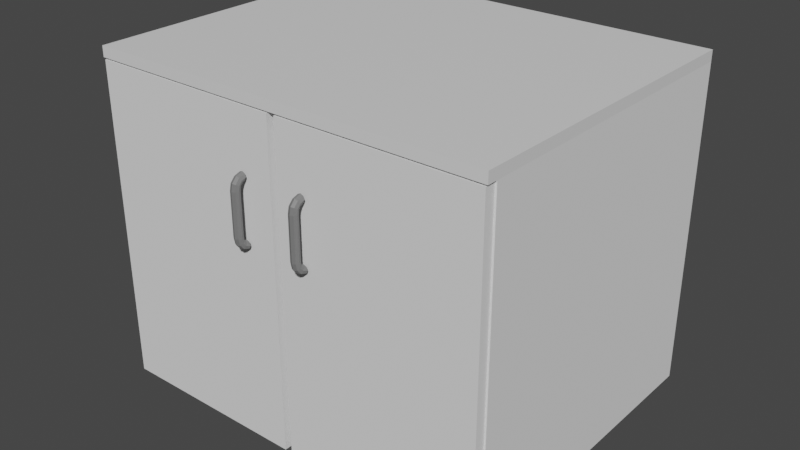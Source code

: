 # Source: KitchenCupboardModel.blend  (saved by Blender 2.93.20; exported with 4.5.12 LTS)
import bpy
from mathutils import Matrix  # noqa: F401  (used for matrix-valued properties, if any)

bpy.ops.wm.read_factory_settings(use_empty=True)
scene = bpy.context.scene
scene.name = 'Scene'

# ---- collections
col_collection = bpy.data.collections.new('Collection'); scene.collection.children.link(col_collection)

# ---- materials (node trees are filled in below, after node groups)
mat_cupboardbody = bpy.data.materials.new('CupboardBody')
mat_cupboardtop = bpy.data.materials.new('CupboardTop')
mat_cupboarddoors = bpy.data.materials.new('CupboardDoors')
mat_handles = bpy.data.materials.new('Handles')

# ---- material node trees
mat_cupboardbody.use_nodes = True; mat_cupboardbody.node_tree.nodes.clear()
_N = mat_cupboardbody.node_tree.nodes; _L = mat_cupboardbody.node_tree.links
n0 = _N.new('ShaderNodeBsdfPrincipled'); n0.name = 'Principled BSDF'; n0.location = (10, 300)
n0.distribution = 'GGX'
n0.subsurface_method = 'BURLEY'
n0.inputs[2].default_value = 0.0
n0.inputs[3].default_value = 1.45
n0.inputs[13].default_value = 0.0
n0.inputs[27].default_value = (0.0, 0.0, 0.0, 1.0)
n0.inputs[28].default_value = 1.0
n1 = _N.new('ShaderNodeOutputMaterial'); n1.name = 'Material Output'; n1.location = (300, 300)
_L.new(n0.outputs[0], n1.inputs[0])
n1.is_active_output = True
mat_cupboardtop.use_nodes = True; mat_cupboardtop.node_tree.nodes.clear()
_N = mat_cupboardtop.node_tree.nodes; _L = mat_cupboardtop.node_tree.links
n0 = _N.new('ShaderNodeBsdfPrincipled'); n0.name = 'Principled BSDF'; n0.location = (10, 300)
n0.distribution = 'GGX'
n0.subsurface_method = 'BURLEY'
n0.inputs[3].default_value = 1.45
n0.inputs[27].default_value = (0.0, 0.0, 0.0, 1.0)
n0.inputs[28].default_value = 1.0
n1 = _N.new('ShaderNodeOutputMaterial'); n1.name = 'Material Output'; n1.location = (300, 300)
_L.new(n0.outputs[0], n1.inputs[0])
n1.is_active_output = True
mat_cupboarddoors.use_nodes = True; mat_cupboarddoors.node_tree.nodes.clear()
_N = mat_cupboarddoors.node_tree.nodes; _L = mat_cupboarddoors.node_tree.links
n0 = _N.new('ShaderNodeBsdfPrincipled'); n0.name = 'Principled BSDF'; n0.location = (10, 300)
n0.distribution = 'GGX'
n0.subsurface_method = 'BURLEY'
n0.inputs[2].default_value = 0.0
n0.inputs[3].default_value = 1.45
n0.inputs[13].default_value = 0.0
n0.inputs[27].default_value = (0.0, 0.0, 0.0, 1.0)
n0.inputs[28].default_value = 1.0
n1 = _N.new('ShaderNodeOutputMaterial'); n1.name = 'Material Output'; n1.location = (300, 300)
_L.new(n0.outputs[0], n1.inputs[0])
n1.is_active_output = True
mat_handles.use_nodes = True; mat_handles.node_tree.nodes.clear()
_N = mat_handles.node_tree.nodes; _L = mat_handles.node_tree.links
n0 = _N.new('ShaderNodeBsdfPrincipled'); n0.name = 'Principled BSDF'; n0.location = (10, 300)
n0.distribution = 'GGX'
n0.subsurface_method = 'BURLEY'
n0.inputs[0].default_value = (0.233, 0.233, 0.233, 1.0)
n0.inputs[1].default_value = 0.2695
n0.inputs[2].default_value = 0.4113
n0.inputs[3].default_value = 1.45
n0.inputs[13].default_value = 0.0
n0.inputs[27].default_value = (0.0, 0.0, 0.0, 1.0)
n0.inputs[28].default_value = 1.0
n1 = _N.new('ShaderNodeOutputMaterial'); n1.name = 'Material Output'; n1.location = (300, 300)
_L.new(n0.outputs[0], n1.inputs[0])
n1.is_active_output = True

# ---- world
world_world = bpy.data.worlds.new('World'); scene.world = world_world
world_world.use_nodes = True; world_world.node_tree.nodes.clear()
_N = world_world.node_tree.nodes; _L = world_world.node_tree.links
n0 = _N.new('ShaderNodeOutputWorld'); n0.name = 'World Output'; n0.location = (300, 300)
n1 = _N.new('ShaderNodeBackground'); n1.name = 'Background'; n1.location = (10, 300)
n1.inputs[0].default_value = (0.05088, 0.05088, 0.05088, 1.0)
_L.new(n1.outputs[0], n0.inputs[0])
n0.is_active_output = True
world_world.color = (0.05088, 0.05088, 0.05088)
world_world.use_sun_shadow = False
world_world.sun_shadow_jitter_overblur = 0.0

# ---- meshes
me_cube = bpy.data.meshes.new('Cube')
me_cube.from_pydata([(-0.4834, -0.373, 0.7687), (-0.4834, 0.373, 0.0), (-0.4834, 0.373, 0.7687), (0.4834, -0.373, 0.7687), (0.4834, 0.373, 0.0), (0.4834, 0.373, 0.7687), (-0.4834, -0.373, 0.0), (0.4834, -0.373, 0.0)], [], [(6, 0, 2, 1), (4, 5, 3, 7), (4, 1, 2, 5), (6, 1, 4, 7), (6, 7, 3, 0)])
_uv = me_cube.uv_layers.new(name='UVMap')
_uv.uv.foreach_set('vector', [0.375, 0.0, 0.625, 0.0, 0.625, 0.25, 0.375, 0.25, 0.375, 0.5, 0.625, 0.5, 0.625, 0.75, 0.375, 0.75, 0.375, 0.5, 0.375, 0.25, 0.625, 0.25, 0.625, 0.5, 0.125, 0.75, 0.125, 0.5, 0.375, 0.5, 0.375, 0.75, 0.125, 0.75, 0.375, 0.75, 0.625, 0.75, 0.625, 0.0])
me_cube.materials.append(mat_cupboardbody)
me_cube.use_remesh_fix_poles = True
me_cube.use_remesh_preserve_attributes = False
me_cube.update()
me_cube_003 = bpy.data.meshes.new('Cube.003')
me_cube_003.from_pydata([(-0.4834, -0.373, 0.7687), (-0.4834, 0.373, 0.7687), (0.4834, -0.373, 0.7687), (0.4834, 0.373, 0.7687), (-0.4834, -0.373, 0.7937), (-0.4834, 0.373, 0.7937), (0.4834, 0.373, 0.7937), (0.4834, -0.373, 0.7937), (0.4834, -0.398, 0.7687), (-0.4834, -0.398, 0.7687), (0.4834, -0.398, 0.7937), (-0.4834, -0.398, 0.7937)], [], [(1, 0, 4, 5), (6, 5, 4, 7), (0, 2, 8, 9), (3, 1, 5, 6), (2, 3, 6, 7), (9, 8, 10, 11), (2, 7, 10, 8), (4, 0, 9, 11), (7, 4, 11, 10)])
_uv = me_cube_003.uv_layers.new(name='UVMap')
_uv.uv.foreach_set('vector', [0.625, 0.25, 0.625, 0.0, 0.625, 0.0, 0.625, 0.25, 0.625, 0.5, 0.875, 0.5, 0.875, 0.75, 0.625, 0.75, 0.625, 1.0, 0.625, 0.75, 0.625, 0.75, 0.625, 1.0, 0.625, 0.5, 0.625, 0.25, 0.625, 0.25, 0.625, 0.5, 0.625, 0.75, 0.625, 0.5, 0.625, 0.5, 0.625, 0.75, 0.625, 1.0, 0.625, 0.75, 0.625, 0.75, 0.625, 1.0, 0.625, 0.75, 0.625, 0.75, 0.625, 0.75, 0.625, 0.75, 0.625, 0.0, 0.625, 0.0, 0.625, 0.0, 0.625, 0.0, 0.625, 0.75, 0.875, 0.75, 0.875, 0.75, 0.625, 0.75])
me_cube_003.materials.append(mat_cupboardtop)
me_cube_003.use_remesh_fix_poles = True
me_cube_003.use_remesh_preserve_attributes = False
me_cube_003.update()
me_cube_004 = bpy.data.meshes.new('Cube.004')
me_cube_004.from_pydata([(-0.4793, -0.373, 0.004099), (0.4793, -0.373, 0.004099), (0.009099, -0.373, 0.004099), (-0.009099, -0.373, 0.004099), (-0.4793, -0.373, 0.7646), (0.4793, -0.373, 0.7646), (-0.009099, -0.373, 0.7646), (0.4793, -0.398, 0.7646), (0.009099, -0.373, 0.7646), (0.009099, -0.398, 0.7646), (-0.009099, -0.398, 0.7646), (-0.4793, -0.398, 0.7646), (-0.4793, -0.398, 0.004099), (0.4793, -0.398, 0.004099), (-0.009099, -0.398, 0.004099), (0.009099, -0.398, 0.004099), (0.04029, -0.373, 0.7646), (0.04029, -0.373, 0.004099), (0.04029, -0.398, 0.7646), (0.04029, -0.398, 0.004099)], [], [(3, 6, 10, 14), (17, 1, 13, 19), (19, 18, 9, 15), (14, 10, 11, 12), (4, 0, 12, 11), (16, 8, 9, 18), (0, 3, 14, 12), (8, 2, 15, 9), (1, 5, 7, 13), (6, 4, 11, 10), (5, 16, 18, 7), (13, 7, 18, 19), (2, 17, 19, 15)])
_uv = me_cube_004.uv_layers.new(name='UVMap')
_uv.uv.foreach_set('vector', [0.3763, 0.8774, 0.6237, 0.8774, 0.6237, 0.8774, 0.3763, 0.8774, 0.3763, 0.8646, 0.3763, 0.7511, 0.3763, 0.7511, 0.3763, 0.8646, 0.3763, 0.8646, 0.6237, 0.8646, 0.6237, 0.8726, 0.3763, 0.8726, 0.3763, 0.8774, 0.6237, 0.8774, 0.6237, 0.9989, 0.3763, 0.9989, 0.6237, 0.9989, 0.3763, 0.9989, 0.3763, 0.9989, 0.6237, 0.9989, 0.6237, 0.8646, 0.6237, 0.8726, 0.6237, 0.8726, 0.6237, 0.8646, 0.3763, 0.9989, 0.3763, 0.8774, 0.3763, 0.8774, 0.3763, 0.9989, 0.6237, 0.8726, 0.3763, 0.8726, 0.3763, 0.8726, 0.6237, 0.8726, 0.3763, 0.7511, 0.6237, 0.7511, 0.6237, 0.7511, 0.3763, 0.7511, 0.6237, 0.8774, 0.6237, 0.9989, 0.6237, 0.9989, 0.6237, 0.8774, 0.6237, 0.7511, 0.6237, 0.8646, 0.6237, 0.8646, 0.6237, 0.7511, 0.3763, 0.7511, 0.6237, 0.7511, 0.6237, 0.8646, 0.3763, 0.8646, 0.3763, 0.8726, 0.3763, 0.8646, 0.3763, 0.8646, 0.3763, 0.8726])
me_cube_004.materials.append(mat_cupboarddoors)
me_cube_004.use_remesh_fix_poles = True
me_cube_004.use_remesh_preserve_attributes = False
me_cube_004.update()
me_cube_005 = bpy.data.meshes.new('Cube.005')
me_cube_005.from_pydata([(0.0769, -0.4155, 0.5), (0.0769, -0.4155, 0.6), (0.08397, -0.4184, 0.5), (0.08397, -0.4184, 0.6), (0.0869, -0.4255, 0.5), (0.0869, -0.4255, 0.6), (0.08397, -0.4325, 0.5), (0.08397, -0.4325, 0.6), (0.0769, -0.4355, 0.5), (0.0769, -0.4355, 0.6), (0.06983, -0.4325, 0.5), (0.06983, -0.4325, 0.6), (0.0669, -0.4255, 0.5), (0.0669, -0.4255, 0.6), (0.06983, -0.4184, 0.5), (0.06983, -0.4184, 0.6), (0.0769, -0.4146, 0.6062), (0.08397, -0.4171, 0.6077), (0.0869, -0.4232, 0.6112), (0.08397, -0.4294, 0.6147), (0.0769, -0.4319, 0.6162), (0.06983, -0.4294, 0.6147), (0.0669, -0.4232, 0.6112), (0.06983, -0.4171, 0.6077), (0.0769, -0.4107, 0.6111), (0.08397, -0.4122, 0.6137), (0.0869, -0.4157, 0.6198), (0.08397, -0.4192, 0.6259), (0.0769, -0.4207, 0.6284), (0.06983, -0.4192, 0.6259), (0.0669, -0.4157, 0.6198), (0.06983, -0.4122, 0.6137), (0.0769, -0.4049, 0.6135), (0.08397, -0.4049, 0.6164), (0.0869, -0.4049, 0.6235), (0.08397, -0.4049, 0.6305), (0.0769, -0.4049, 0.6335), (0.06983, -0.4049, 0.6305), (0.0669, -0.4049, 0.6235), (0.06983, -0.4049, 0.6164), (0.0769, -0.4146, 0.4938), (0.08397, -0.4171, 0.4923), (0.0869, -0.4232, 0.4888), (0.08397, -0.4294, 0.4853), (0.0769, -0.4319, 0.4838), (0.06983, -0.4294, 0.4853), (0.0669, -0.4232, 0.4888), (0.06983, -0.4171, 0.4923), (0.0769, -0.4107, 0.4889), (0.08397, -0.4122, 0.4863), (0.0869, -0.4157, 0.4802), (0.08397, -0.4192, 0.4741), (0.0769, -0.4207, 0.4716), (0.06983, -0.4192, 0.4741), (0.0669, -0.4157, 0.4802), (0.06983, -0.4122, 0.4863), (0.0769, -0.4049, 0.4865), (0.08397, -0.4049, 0.4836), (0.0869, -0.4049, 0.4765), (0.08397, -0.4049, 0.4695), (0.0769, -0.4049, 0.4665), (0.06983, -0.4049, 0.4695), (0.0669, -0.4049, 0.4765), (0.06983, -0.4049, 0.4836), (-0.0769, -0.4155, 0.5), (-0.0769, -0.4155, 0.6), (-0.08397, -0.4184, 0.5), (-0.08397, -0.4184, 0.6), (-0.0869, -0.4255, 0.5), (-0.0869, -0.4255, 0.6), (-0.08397, -0.4325, 0.5), (-0.08397, -0.4325, 0.6), (-0.0769, -0.4355, 0.5), (-0.0769, -0.4355, 0.6), (-0.06983, -0.4325, 0.5), (-0.06983, -0.4325, 0.6), (-0.0669, -0.4255, 0.5), (-0.0669, -0.4255, 0.6), (-0.06983, -0.4184, 0.5), (-0.06983, -0.4184, 0.6), (-0.0769, -0.4146, 0.6062), (-0.08397, -0.4171, 0.6077), (-0.0869, -0.4232, 0.6112), (-0.08397, -0.4294, 0.6147), (-0.0769, -0.4319, 0.6162), (-0.06983, -0.4294, 0.6147), (-0.0669, -0.4232, 0.6112), (-0.06983, -0.4171, 0.6077), (-0.0769, -0.4107, 0.6111), (-0.08397, -0.4122, 0.6137), (-0.0869, -0.4157, 0.6198), (-0.08397, -0.4192, 0.6259), (-0.0769, -0.4207, 0.6284), (-0.06983, -0.4192, 0.6259), (-0.0669, -0.4157, 0.6198), (-0.06983, -0.4122, 0.6137), (-0.0769, -0.4049, 0.6135), (-0.08397, -0.4049, 0.6164), (-0.0869, -0.4049, 0.6235), (-0.08397, -0.4049, 0.6305), (-0.0769, -0.4049, 0.6335), (-0.06983, -0.4049, 0.6305), (-0.0669, -0.4049, 0.6235), (-0.06983, -0.4049, 0.6164), (-0.0769, -0.4146, 0.4938), (-0.08397, -0.4171, 0.4923), (-0.0869, -0.4232, 0.4888), (-0.08397, -0.4294, 0.4853), (-0.0769, -0.4319, 0.4838), (-0.06983, -0.4294, 0.4853), (-0.0669, -0.4232, 0.4888), (-0.06983, -0.4171, 0.4923), (-0.0769, -0.4107, 0.4889), (-0.08397, -0.4122, 0.4863), (-0.0869, -0.4157, 0.4802), (-0.08397, -0.4192, 0.4741), (-0.0769, -0.4207, 0.4716), (-0.06983, -0.4192, 0.4741), (-0.0669, -0.4157, 0.4802), (-0.06983, -0.4122, 0.4863), (-0.0769, -0.4049, 0.4865), (-0.08397, -0.4049, 0.4836), (-0.0869, -0.4049, 0.4765), (-0.08397, -0.4049, 0.4695), (-0.0769, -0.4049, 0.4665), (-0.06983, -0.4049, 0.4695), (-0.0669, -0.4049, 0.4765), (-0.06983, -0.4049, 0.4836)], [], [(1, 0, 14, 15), (3, 2, 0, 1), (5, 4, 2, 3), (7, 6, 4, 5), (9, 8, 6, 7), (11, 10, 8, 9), (13, 12, 10, 11), (8, 44, 43, 6), (9, 7, 19, 20), (15, 13, 22, 23), (5, 3, 17, 18), (11, 9, 20, 21), (1, 15, 23, 16), (3, 1, 16, 17), (7, 5, 18, 19), (13, 11, 21, 22), (19, 18, 26, 27), (17, 16, 24, 25), (16, 23, 31, 24), (22, 21, 29, 30), (20, 19, 27, 28), (18, 17, 25, 26), (23, 22, 30, 31), (21, 20, 28, 29), (31, 30, 38, 39), (29, 28, 36, 37), (27, 26, 34, 35), (25, 24, 32, 33), (24, 31, 39, 32), (30, 29, 37, 38), (28, 27, 35, 36), (26, 25, 33, 34), (14, 47, 46, 12), (4, 42, 41, 2), (10, 45, 44, 8), (0, 40, 47, 14), (2, 41, 40, 0), (6, 43, 42, 4), (12, 46, 45, 10), (43, 51, 50, 42), (41, 49, 48, 40), (40, 48, 55, 47), (46, 54, 53, 45), (44, 52, 51, 43), (42, 50, 49, 41), (47, 55, 54, 46), (45, 53, 52, 44), (55, 63, 62, 54), (53, 61, 60, 52), (51, 59, 58, 50), (49, 57, 56, 48), (48, 56, 63, 55), (54, 62, 61, 53), (52, 60, 59, 51), (50, 58, 57, 49), (15, 14, 12, 13), (65, 79, 78, 64), (67, 65, 64, 66), (69, 67, 66, 68), (71, 69, 68, 70), (73, 71, 70, 72), (75, 73, 72, 74), (77, 75, 74, 76), (72, 70, 107, 108), (73, 84, 83, 71), (79, 87, 86, 77), (69, 82, 81, 67), (75, 85, 84, 73), (65, 80, 87, 79), (67, 81, 80, 65), (71, 83, 82, 69), (77, 86, 85, 75), (83, 91, 90, 82), (81, 89, 88, 80), (80, 88, 95, 87), (86, 94, 93, 85), (84, 92, 91, 83), (82, 90, 89, 81), (87, 95, 94, 86), (85, 93, 92, 84), (95, 103, 102, 94), (93, 101, 100, 92), (91, 99, 98, 90), (89, 97, 96, 88), (88, 96, 103, 95), (94, 102, 101, 93), (92, 100, 99, 91), (90, 98, 97, 89), (78, 76, 110, 111), (68, 66, 105, 106), (74, 72, 108, 109), (64, 78, 111, 104), (66, 64, 104, 105), (70, 68, 106, 107), (76, 74, 109, 110), (107, 106, 114, 115), (105, 104, 112, 113), (104, 111, 119, 112), (110, 109, 117, 118), (108, 107, 115, 116), (106, 105, 113, 114), (111, 110, 118, 119), (109, 108, 116, 117), (119, 118, 126, 127), (117, 116, 124, 125), (115, 114, 122, 123), (113, 112, 120, 121), (112, 119, 127, 120), (118, 117, 125, 126), (116, 115, 123, 124), (114, 113, 121, 122), (79, 77, 76, 78)])
_uv = me_cube_005.uv_layers.new(name='UVMap')
_uv.uv.foreach_set('vector', [0.0, 1.0, 0.0, 1.0, 0.125, 1.0, 0.125, 1.0, 0.875, 1.0, 0.875, 1.0, 1.0, 1.0, 1.0, 1.0, 0.75, 1.0, 0.75, 1.0, 0.875, 1.0, 0.875, 1.0, 0.625, 1.0, 0.625, 1.0, 0.75, 1.0, 0.75, 1.0, 0.5, 1.0, 0.5, 1.0, 0.625, 1.0, 0.625, 1.0, 0.375, 1.0, 0.375, 1.0, 0.5, 1.0, 0.5, 1.0, 0.25, 1.0, 0.25, 1.0, 0.375, 1.0, 0.375, 1.0, 0.5, 1.0, 0.5, 1.0, 0.625, 1.0, 0.625, 1.0, 0.5, 1.0, 0.625, 1.0, 0.625, 1.0, 0.5, 1.0, 0.125, 1.0, 0.25, 1.0, 0.25, 1.0, 0.125, 1.0, 0.75, 1.0, 0.875, 1.0, 0.875, 1.0, 0.75, 1.0, 0.375, 1.0, 0.5, 1.0, 0.5, 1.0, 0.375, 1.0, 0.0, 1.0, 0.125, 1.0, 0.125, 1.0, 0.0, 1.0, 0.875, 1.0, 1.0, 1.0, 1.0, 1.0, 0.875, 1.0, 0.625, 1.0, 0.75, 1.0, 0.75, 1.0, 0.625, 1.0, 0.25, 1.0, 0.375, 1.0, 0.375, 1.0, 0.25, 1.0, 0.625, 1.0, 0.75, 1.0, 0.75, 1.0, 0.625, 1.0, 0.875, 1.0, 1.0, 1.0, 1.0, 1.0, 0.875, 1.0, 0.0, 1.0, 0.125, 1.0, 0.125, 1.0, 0.0, 1.0, 0.25, 1.0, 0.375, 1.0, 0.375, 1.0, 0.25, 1.0, 0.5, 1.0, 0.625, 1.0, 0.625, 1.0, 0.5, 1.0, 0.75, 1.0, 0.875, 1.0, 0.875, 1.0, 0.75, 1.0, 0.125, 1.0, 0.25, 1.0, 0.25, 1.0, 0.125, 1.0, 0.375, 1.0, 0.5, 1.0, 0.5, 1.0, 0.375, 1.0, 0.125, 1.0, 0.25, 1.0, 0.25, 1.0, 0.125, 1.0, 0.375, 1.0, 0.5, 1.0, 0.5, 1.0, 0.375, 1.0, 0.625, 1.0, 0.75, 1.0, 0.75, 1.0, 0.625, 1.0, 0.875, 1.0, 1.0, 1.0, 1.0, 1.0, 0.875, 1.0, 0.0, 1.0, 0.125, 1.0, 0.125, 1.0, 0.0, 1.0, 0.25, 1.0, 0.375, 1.0, 0.375, 1.0, 0.25, 1.0, 0.5, 1.0, 0.625, 1.0, 0.625, 1.0, 0.5, 1.0, 0.75, 1.0, 0.875, 1.0, 0.875, 1.0, 0.75, 1.0, 0.125, 1.0, 0.125, 1.0, 0.25, 1.0, 0.25, 1.0, 0.75, 1.0, 0.75, 1.0, 0.875, 1.0, 0.875, 1.0, 0.375, 1.0, 0.375, 1.0, 0.5, 1.0, 0.5, 1.0, 0.0, 1.0, 0.0, 1.0, 0.125, 1.0, 0.125, 1.0, 0.875, 1.0, 0.875, 1.0, 1.0, 1.0, 1.0, 1.0, 0.625, 1.0, 0.625, 1.0, 0.75, 1.0, 0.75, 1.0, 0.25, 1.0, 0.25, 1.0, 0.375, 1.0, 0.375, 1.0, 0.625, 1.0, 0.625, 1.0, 0.75, 1.0, 0.75, 1.0, 0.875, 1.0, 0.875, 1.0, 1.0, 1.0, 1.0, 1.0, 0.0, 1.0, 0.0, 1.0, 0.125, 1.0, 0.125, 1.0, 0.25, 1.0, 0.25, 1.0, 0.375, 1.0, 0.375, 1.0, 0.5, 1.0, 0.5, 1.0, 0.625, 1.0, 0.625, 1.0, 0.75, 1.0, 0.75, 1.0, 0.875, 1.0, 0.875, 1.0, 0.125, 1.0, 0.125, 1.0, 0.25, 1.0, 0.25, 1.0, 0.375, 1.0, 0.375, 1.0, 0.5, 1.0, 0.5, 1.0, 0.125, 1.0, 0.125, 1.0, 0.25, 1.0, 0.25, 1.0, 0.375, 1.0, 0.375, 1.0, 0.5, 1.0, 0.5, 1.0, 0.625, 1.0, 0.625, 1.0, 0.75, 1.0, 0.75, 1.0, 0.875, 1.0, 0.875, 1.0, 1.0, 1.0, 1.0, 1.0, 0.0, 1.0, 0.0, 1.0, 0.125, 1.0, 0.125, 1.0, 0.25, 1.0, 0.25, 1.0, 0.375, 1.0, 0.375, 1.0, 0.5, 1.0, 0.5, 1.0, 0.625, 1.0, 0.625, 1.0, 0.75, 1.0, 0.75, 1.0, 0.875, 1.0, 0.875, 1.0, 0.125, 1.0, 0.125, 1.0, 0.25, 1.0, 0.25, 1.0, 0.0, 1.0, 0.125, 1.0, 0.125, 1.0, 0.0, 1.0, 0.875, 1.0, 1.0, 1.0, 1.0, 1.0, 0.875, 1.0, 0.75, 1.0, 0.875, 1.0, 0.875, 1.0, 0.75, 1.0, 0.625, 1.0, 0.75, 1.0, 0.75, 1.0, 0.625, 1.0, 0.5, 1.0, 0.625, 1.0, 0.625, 1.0, 0.5, 1.0, 0.375, 1.0, 0.5, 1.0, 0.5, 1.0, 0.375, 1.0, 0.25, 1.0, 0.375, 1.0, 0.375, 1.0, 0.25, 1.0, 0.5, 1.0, 0.625, 1.0, 0.625, 1.0, 0.5, 1.0, 0.5, 1.0, 0.5, 1.0, 0.625, 1.0, 0.625, 1.0, 0.125, 1.0, 0.125, 1.0, 0.25, 1.0, 0.25, 1.0, 0.75, 1.0, 0.75, 1.0, 0.875, 1.0, 0.875, 1.0, 0.375, 1.0, 0.375, 1.0, 0.5, 1.0, 0.5, 1.0, 0.0, 1.0, 0.0, 1.0, 0.125, 1.0, 0.125, 1.0, 0.875, 1.0, 0.875, 1.0, 1.0, 1.0, 1.0, 1.0, 0.625, 1.0, 0.625, 1.0, 0.75, 1.0, 0.75, 1.0, 0.25, 1.0, 0.25, 1.0, 0.375, 1.0, 0.375, 1.0, 0.625, 1.0, 0.625, 1.0, 0.75, 1.0, 0.75, 1.0, 0.875, 1.0, 0.875, 1.0, 1.0, 1.0, 1.0, 1.0, 0.0, 1.0, 0.0, 1.0, 0.125, 1.0, 0.125, 1.0, 0.25, 1.0, 0.25, 1.0, 0.375, 1.0, 0.375, 1.0, 0.5, 1.0, 0.5, 1.0, 0.625, 1.0, 0.625, 1.0, 0.75, 1.0, 0.75, 1.0, 0.875, 1.0, 0.875, 1.0, 0.125, 1.0, 0.125, 1.0, 0.25, 1.0, 0.25, 1.0, 0.375, 1.0, 0.375, 1.0, 0.5, 1.0, 0.5, 1.0, 0.125, 1.0, 0.125, 1.0, 0.25, 1.0, 0.25, 1.0, 0.375, 1.0, 0.375, 1.0, 0.5, 1.0, 0.5, 1.0, 0.625, 1.0, 0.625, 1.0, 0.75, 1.0, 0.75, 1.0, 0.875, 1.0, 0.875, 1.0, 1.0, 1.0, 1.0, 1.0, 0.0, 1.0, 0.0, 1.0, 0.125, 1.0, 0.125, 1.0, 0.25, 1.0, 0.25, 1.0, 0.375, 1.0, 0.375, 1.0, 0.5, 1.0, 0.5, 1.0, 0.625, 1.0, 0.625, 1.0, 0.75, 1.0, 0.75, 1.0, 0.875, 1.0, 0.875, 1.0, 0.125, 1.0, 0.25, 1.0, 0.25, 1.0, 0.125, 1.0, 0.75, 1.0, 0.875, 1.0, 0.875, 1.0, 0.75, 1.0, 0.375, 1.0, 0.5, 1.0, 0.5, 1.0, 0.375, 1.0, 0.0, 1.0, 0.125, 1.0, 0.125, 1.0, 0.0, 1.0, 0.875, 1.0, 1.0, 1.0, 1.0, 1.0, 0.875, 1.0, 0.625, 1.0, 0.75, 1.0, 0.75, 1.0, 0.625, 1.0, 0.25, 1.0, 0.375, 1.0, 0.375, 1.0, 0.25, 1.0, 0.625, 1.0, 0.75, 1.0, 0.75, 1.0, 0.625, 1.0, 0.875, 1.0, 1.0, 1.0, 1.0, 1.0, 0.875, 1.0, 0.0, 1.0, 0.125, 1.0, 0.125, 1.0, 0.0, 1.0, 0.25, 1.0, 0.375, 1.0, 0.375, 1.0, 0.25, 1.0, 0.5, 1.0, 0.625, 1.0, 0.625, 1.0, 0.5, 1.0, 0.75, 1.0, 0.875, 1.0, 0.875, 1.0, 0.75, 1.0, 0.125, 1.0, 0.25, 1.0, 0.25, 1.0, 0.125, 1.0, 0.375, 1.0, 0.5, 1.0, 0.5, 1.0, 0.375, 1.0, 0.125, 1.0, 0.25, 1.0, 0.25, 1.0, 0.125, 1.0, 0.375, 1.0, 0.5, 1.0, 0.5, 1.0, 0.375, 1.0, 0.625, 1.0, 0.75, 1.0, 0.75, 1.0, 0.625, 1.0, 0.875, 1.0, 1.0, 1.0, 1.0, 1.0, 0.875, 1.0, 0.0, 1.0, 0.125, 1.0, 0.125, 1.0, 0.0, 1.0, 0.25, 1.0, 0.375, 1.0, 0.375, 1.0, 0.25, 1.0, 0.5, 1.0, 0.625, 1.0, 0.625, 1.0, 0.5, 1.0, 0.75, 1.0, 0.875, 1.0, 0.875, 1.0, 0.75, 1.0, 0.125, 1.0, 0.25, 1.0, 0.25, 1.0, 0.125, 1.0])
me_cube_005.materials.append(mat_handles)
me_cube_005.use_remesh_fix_poles = True
me_cube_005.use_remesh_preserve_attributes = False
me_cube_005.update()

# ---- objects
ob_cupboard = bpy.data.objects.new('Cupboard', me_cube)
ob_top = bpy.data.objects.new('Top', me_cube_003)
ob_doors = bpy.data.objects.new('Doors', me_cube_004)
ob_handles = bpy.data.objects.new('Handles', me_cube_005)

# ---- transforms, parenting, visibility, modifiers, constraints
ob_cupboard.location = (0.0, 0.0, 0.0)
ob_top.parent = ob_cupboard
ob_top.location = (0.0, 0.0, 0.0)
ob_doors.parent = ob_cupboard
ob_doors.location = (0.0, 0.0, 0.0)
ob_handles.parent = ob_doors
ob_handles.location = (0.0, 0.0, 0.0)

# ---- collection membership
col_collection.objects.link(ob_cupboard)
col_collection.objects.link(ob_top)
col_collection.objects.link(ob_doors)
col_collection.objects.link(ob_handles)

# ---- scene / render settings (as saved in the file)
scene.frame_start = 1; scene.frame_end = 250; scene.frame_set(0)
scene.render.engine = 'CYCLES'
scene.cycles.use_denoising = False
scene.cycles.samples = 128
scene.cycles.sampling_pattern = 'TABULATED_SOBOL'
scene.cycles.use_light_tree = False
scene.view_settings.view_transform = 'Filmic'
bpy.context.view_layer.update()

# ---- added for rendering (the .blend has no active camera and no usable light): camera, sun
cam_auto = bpy.data.cameras.new('AutoCamera')
cam_auto.lens = 50.0
cam_auto.sensor_width = 36.0
cam_auto.clip_end = 1000.0
ob_auto_camera = bpy.data.objects.new('AutoCamera', cam_auto)
scene.collection.objects.link(ob_auto_camera)
ob_auto_camera.location = (1.37807, -1.68494, 1.49933)
ob_auto_camera.rotation_euler = (1.09748, -7.21219e-08, 0.694738)
scene.camera = ob_auto_camera
light_auto_sun = bpy.data.lights.new('AutoSun', 'SUN')
light_auto_sun.energy = 3.0
light_auto_sun.angle = 0.0523599
ob_auto_sun = bpy.data.objects.new('AutoSun', light_auto_sun)
scene.collection.objects.link(ob_auto_sun)
ob_auto_sun.rotation_euler = (0.872665, 0.174533, 0.523599)
bpy.context.view_layer.update()
